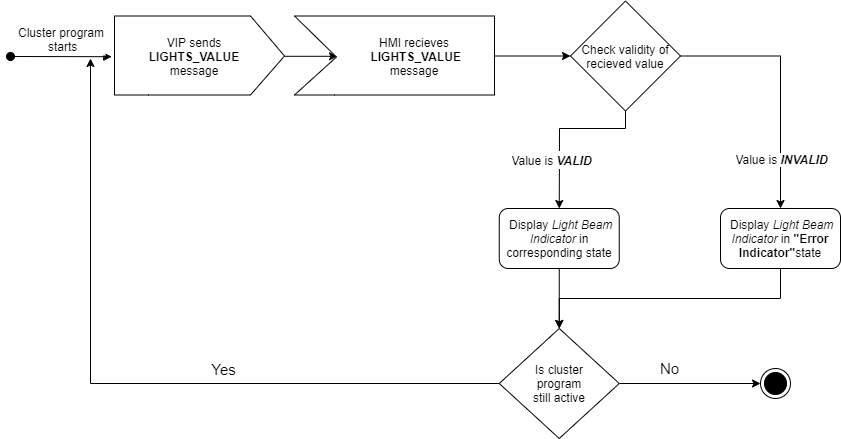

The diagram above was exported from draw.io. Its source (the exported page's mxGraphModel, read from the mxfile embedded in the PNG):
<mxGraphModel dx="1825" dy="559" grid="1" gridSize="10" guides="1" tooltips="1" connect="1" arrows="1" fold="1" page="1" pageScale="1" pageWidth="827" pageHeight="1169" math="0" shadow="0">
  <root>
    <mxCell id="0" />
    <mxCell id="1" parent="0" />
    <mxCell id="zDgJxYDyZ430KHNFPg7d-7" value="Cluster program&#10; starts" style="verticalAlign=bottom;startArrow=oval;endArrow=block;startSize=8;shadow=0;strokeWidth=1;fontSize=12;entryX=-0.016;entryY=0.407;entryDx=0;entryDy=0;entryPerimeter=0;" parent="1" target="zDgJxYDyZ430KHNFPg7d-9" edge="1">
      <mxGeometry relative="1" as="geometry">
        <mxPoint x="-70" y="248" as="sourcePoint" />
        <mxPoint x="200" y="110" as="targetPoint" />
        <mxPoint as="offset" />
      </mxGeometry>
    </mxCell>
    <mxCell id="zDgJxYDyZ430KHNFPg7d-8" style="edgeStyle=orthogonalEdgeStyle;rounded=0;orthogonalLoop=1;jettySize=auto;html=1;entryX=0.215;entryY=0.403;entryDx=0;entryDy=0;entryPerimeter=0;" parent="1" source="zDgJxYDyZ430KHNFPg7d-9" target="zDgJxYDyZ430KHNFPg7d-10" edge="1">
      <mxGeometry relative="1" as="geometry">
        <Array as="points">
          <mxPoint x="194" y="247.5" />
        </Array>
      </mxGeometry>
    </mxCell>
    <mxCell id="zDgJxYDyZ430KHNFPg7d-9" value="" style="verticalLabelPosition=bottom;verticalAlign=top;html=1;shape=mxgraph.basic.polygon;polyCoords=[[0,0],[0.8,0],[1,0.4],[1,0.4],[0.8,0.79],[0.2,0.79],[0,0.79],[0,0.25]];polyline=0;" parent="1" vertex="1">
      <mxGeometry x="34" y="207.5" width="170" height="100" as="geometry" />
    </mxCell>
    <mxCell id="zDgJxYDyZ430KHNFPg7d-19" style="edgeStyle=orthogonalEdgeStyle;rounded=0;orthogonalLoop=1;jettySize=auto;html=1;fontSize=12;entryX=0;entryY=0.5;entryDx=0;entryDy=0;exitX=0.98;exitY=0.425;exitDx=0;exitDy=0;exitPerimeter=0;" parent="1" source="zDgJxYDyZ430KHNFPg7d-10" target="zDgJxYDyZ430KHNFPg7d-16" edge="1">
      <mxGeometry relative="1" as="geometry">
        <mxPoint x="650" y="120" as="targetPoint" />
        <Array as="points">
          <mxPoint x="410" y="248" />
        </Array>
      </mxGeometry>
    </mxCell>
    <mxCell id="zDgJxYDyZ430KHNFPg7d-10" value="" style="verticalLabelPosition=bottom;verticalAlign=top;html=1;shape=mxgraph.basic.polygon;polyCoords=[[0,0],[1,0],[1,0.4],[1,0.4],[1,0.79],[0.2,0.79],[0,0.79],[0.21,0.41]];polyline=0;" parent="1" vertex="1">
      <mxGeometry x="214" y="207.5" width="200" height="100" as="geometry" />
    </mxCell>
    <mxCell id="zDgJxYDyZ430KHNFPg7d-11" value="VIP sends&lt;br&gt;&lt;b&gt;LIGHTS_VALUE&lt;/b&gt;&lt;br&gt;message" style="text;html=1;strokeColor=none;fillColor=none;align=center;verticalAlign=middle;whiteSpace=wrap;rounded=0;" parent="1" vertex="1">
      <mxGeometry x="54" y="217.5" width="120" height="60" as="geometry" />
    </mxCell>
    <mxCell id="zDgJxYDyZ430KHNFPg7d-14" value="HMI recieves&lt;br&gt;&amp;nbsp;&lt;b&gt;LIGHTS_VALUE&lt;/b&gt;&lt;br&gt;message" style="text;html=1;strokeColor=none;fillColor=none;align=center;verticalAlign=middle;whiteSpace=wrap;rounded=0;" parent="1" vertex="1">
      <mxGeometry x="274" y="217.5" width="120" height="60" as="geometry" />
    </mxCell>
    <mxCell id="zDgJxYDyZ430KHNFPg7d-63" style="edgeStyle=orthogonalEdgeStyle;rounded=0;orthogonalLoop=1;jettySize=auto;html=1;fontSize=15;" parent="1" source="zDgJxYDyZ430KHNFPg7d-16" target="zDgJxYDyZ430KHNFPg7d-30" edge="1">
      <mxGeometry relative="1" as="geometry">
        <mxPoint x="801.4563900000003" y="381.44999999999993" as="targetPoint" />
      </mxGeometry>
    </mxCell>
    <mxCell id="zDgJxYDyZ430KHNFPg7d-16" value="Check validity of recieved value" style="rhombus;whiteSpace=wrap;html=1;fontSize=12;" parent="1" vertex="1">
      <mxGeometry x="490" y="192.5" width="110" height="110" as="geometry" />
    </mxCell>
    <mxCell id="zDgJxYDyZ430KHNFPg7d-117" style="edgeStyle=orthogonalEdgeStyle;rounded=0;orthogonalLoop=1;jettySize=auto;html=1;entryX=0.5;entryY=0;entryDx=0;entryDy=0;fontSize=15;" parent="1" source="zDgJxYDyZ430KHNFPg7d-30" target="zDgJxYDyZ430KHNFPg7d-45" edge="1">
      <mxGeometry relative="1" as="geometry">
        <Array as="points">
          <mxPoint x="700" y="490" />
          <mxPoint x="479" y="490" />
        </Array>
      </mxGeometry>
    </mxCell>
    <mxCell id="zDgJxYDyZ430KHNFPg7d-30" value="&amp;nbsp;Display&amp;nbsp;&lt;i&gt;Light Beam Indicator&amp;nbsp;&lt;/i&gt;in &lt;b&gt;&quot;Error Indicator&quot;&lt;/b&gt;state" style="rounded=1;whiteSpace=wrap;html=1;fontSize=12;" parent="1" vertex="1">
      <mxGeometry x="640" y="400" width="120" height="60" as="geometry" />
    </mxCell>
    <mxCell id="zDgJxYDyZ430KHNFPg7d-56" style="edgeStyle=orthogonalEdgeStyle;rounded=0;orthogonalLoop=1;jettySize=auto;html=1;fontSize=12;" parent="1" source="zDgJxYDyZ430KHNFPg7d-45" edge="1">
      <mxGeometry relative="1" as="geometry">
        <mxPoint x="10" y="250" as="targetPoint" />
      </mxGeometry>
    </mxCell>
    <mxCell id="zDgJxYDyZ430KHNFPg7d-57" value="Yes" style="edgeLabel;html=1;align=center;verticalAlign=middle;resizable=0;points=[];fontSize=15;" parent="zDgJxYDyZ430KHNFPg7d-56" vertex="1" connectable="0">
      <mxGeometry x="-0.1472" y="-5" relative="1" as="geometry">
        <mxPoint x="36.25" y="-10" as="offset" />
      </mxGeometry>
    </mxCell>
    <mxCell id="zDgJxYDyZ430KHNFPg7d-58" style="edgeStyle=orthogonalEdgeStyle;rounded=0;orthogonalLoop=1;jettySize=auto;html=1;fontSize=15;" parent="1" source="zDgJxYDyZ430KHNFPg7d-45" edge="1">
      <mxGeometry relative="1" as="geometry">
        <mxPoint x="680" y="574.9999999999998" as="targetPoint" />
      </mxGeometry>
    </mxCell>
    <mxCell id="zDgJxYDyZ430KHNFPg7d-60" value="No" style="edgeLabel;html=1;align=center;verticalAlign=middle;resizable=0;points=[];fontSize=15;" parent="zDgJxYDyZ430KHNFPg7d-58" vertex="1" connectable="0">
      <mxGeometry x="-0.2979" y="-1" relative="1" as="geometry">
        <mxPoint y="-16" as="offset" />
      </mxGeometry>
    </mxCell>
    <mxCell id="zDgJxYDyZ430KHNFPg7d-45" value="Is cluster&lt;br&gt;&amp;nbsp;program&amp;nbsp;&lt;br&gt;still active" style="rhombus;whiteSpace=wrap;html=1;fontSize=12;" parent="1" vertex="1">
      <mxGeometry x="418.75" y="520" width="120" height="110" as="geometry" />
    </mxCell>
    <mxCell id="zDgJxYDyZ430KHNFPg7d-61" value="" style="ellipse;html=1;shape=endState;fillColor=#000000;strokeColor=#000000;" parent="1" vertex="1">
      <mxGeometry x="680" y="560" width="30" height="30" as="geometry" />
    </mxCell>
    <mxCell id="zDgJxYDyZ430KHNFPg7d-64" value="Value is &lt;b&gt;&lt;i&gt;INVALID&lt;/i&gt;&lt;/b&gt;" style="edgeLabel;html=1;align=center;verticalAlign=middle;resizable=0;points=[];fontSize=12;" parent="1" vertex="1" connectable="0">
      <mxGeometry x="700" y="350" as="geometry" />
    </mxCell>
    <mxCell id="zDgJxYDyZ430KHNFPg7d-116" style="edgeStyle=orthogonalEdgeStyle;rounded=0;orthogonalLoop=1;jettySize=auto;html=1;fontSize=15;" parent="1" source="zDgJxYDyZ430KHNFPg7d-91" target="zDgJxYDyZ430KHNFPg7d-45" edge="1">
      <mxGeometry relative="1" as="geometry" />
    </mxCell>
    <mxCell id="zDgJxYDyZ430KHNFPg7d-91" value="&amp;nbsp;Display &lt;i&gt;Light Beam Indicator &lt;/i&gt;in corresponding state" style="rounded=1;whiteSpace=wrap;html=1;fontSize=12;" parent="1" vertex="1">
      <mxGeometry x="418.75" y="400" width="120" height="60" as="geometry" />
    </mxCell>
    <mxCell id="zDgJxYDyZ430KHNFPg7d-97" value="" style="endArrow=classic;html=1;fontSize=15;exitX=0.5;exitY=1;exitDx=0;exitDy=0;entryX=0.5;entryY=0;entryDx=0;entryDy=0;rounded=0;" parent="1" source="zDgJxYDyZ430KHNFPg7d-16" target="zDgJxYDyZ430KHNFPg7d-91" edge="1">
      <mxGeometry width="50" height="50" relative="1" as="geometry">
        <mxPoint x="490" y="450" as="sourcePoint" />
        <mxPoint x="282.43982000000005" y="381.80499999999984" as="targetPoint" />
        <Array as="points">
          <mxPoint x="545" y="320" />
          <mxPoint x="479" y="320" />
        </Array>
      </mxGeometry>
    </mxCell>
    <mxCell id="zDgJxYDyZ430KHNFPg7d-99" value="&lt;span style=&quot;font-size: 12px&quot;&gt;Value is&amp;nbsp;&lt;/span&gt;&lt;b style=&quot;font-size: 12px&quot;&gt;&lt;i&gt;VALID&lt;/i&gt;&lt;/b&gt;" style="edgeLabel;html=1;align=center;verticalAlign=middle;resizable=0;points=[];fontSize=15;" parent="zDgJxYDyZ430KHNFPg7d-97" vertex="1" connectable="0">
      <mxGeometry x="-0.026" y="-2" relative="1" as="geometry">
        <mxPoint x="-12.5" y="32" as="offset" />
      </mxGeometry>
    </mxCell>
  </root>
</mxGraphModel>